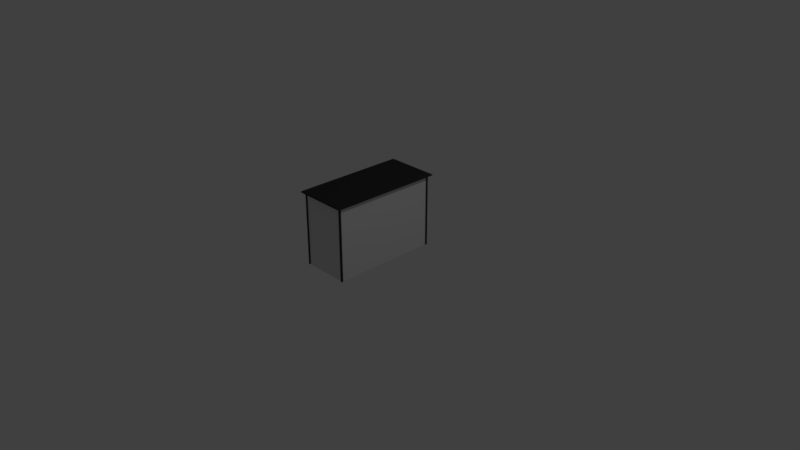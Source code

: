 # Source: desk2.blend  (saved by Blender 2.79.0; exported with 4.5.12 LTS)
import bpy
from mathutils import Matrix  # noqa: F401  (used for matrix-valued properties, if any)

bpy.ops.wm.read_factory_settings(use_empty=True)
scene = bpy.context.scene
scene.name = 'Scene'

# ---- collections
col_collection_1 = bpy.data.collections.new('Collection 1'); scene.collection.children.link(col_collection_1)

# ---- materials (node trees are filled in below, after node groups)
mat_material1 = bpy.data.materials.new('material1')
mat_material1.alpha_threshold = 0.0
mat_material1.use_transparent_shadow = False
mat_material1.diffuse_color = (0.03741, 0.03741, 0.03741, 1.0)
mat_material1.roughness = 0.5
mat_material1.line_color = (0.0, 0.0, 0.0, 1.0)
mat_material2 = bpy.data.materials.new('material2')
mat_material2.alpha_threshold = 0.0
mat_material2.use_transparent_shadow = False
mat_material2.diffuse_color = (0.7484, 0.7484, 0.7484, 1.0)
mat_material2.roughness = 0.5

# ---- material node trees

# ---- world
world_world = bpy.data.worlds.new('World'); scene.world = world_world
world_world.color = (0.05088, 0.05088, 0.05088)
world_world.use_sun_shadow = False
world_world.sun_shadow_jitter_overblur = 0.0
world_world.cycles.sampling_method = 'MANUAL'

# ---- cameras
cam_camera = bpy.data.cameras.new('Camera')
cam_camera.clip_end = 100.0
cam_camera.lens = 35.0
cam_camera.sensor_width = 32.0
cam_camera.sensor_height = 18.0
cam_camera.ortho_scale = 7.314
cam_camera.dof.focus_distance = 0.0
cam_camera.dof.aperture_fstop = 128.0

# ---- lights
light_lamp = bpy.data.lights.new('Lamp', 'POINT')
light_lamp.transmission_factor = 0.0
light_lamp.cutoff_distance = 30.0
light_lamp.energy = 100.0
light_lamp.shadow_buffer_clip_start = 1.001
light_lamp.shadow_soft_size = 0.1
light_lamp.shadow_maximum_resolution = 0.006
light_lamp.use_absolute_resolution = True

# ---- meshes
me_cube_001 = bpy.data.meshes.new('Cube.001')
me_cube_001.from_pydata([(2.975, -7.237, 10.0), (3.012, -7.275, 10.0), (3.012, -7.025, 10.0), (2.975, -7.063, 10.0), (3.188, -7.275, 10.0), (3.225, -7.237, 10.0), (3.225, -7.063, 10.0), (3.188, -7.025, 10.0), (-3.225, -7.237, 10.0), (-3.188, -7.275, 10.0), (-3.188, -7.025, 10.0), (-3.225, -7.063, 10.0), (-3.012, -7.275, 10.0), (-2.975, -7.237, 10.0), (-2.975, -7.063, 10.0), (-3.012, -7.025, 10.0), (2.975, 7.062, 10.0), (3.012, 7.025, 10.0), (3.012, 7.275, 10.0), (2.975, 7.238, 10.0), (3.188, 7.025, 10.0), (3.225, 7.062, 10.0), (3.225, 7.238, 10.0), (3.188, 7.275, 10.0), (-3.225, 7.062, 10.0), (-3.188, 7.025, 10.0), (-3.188, 7.275, 10.0), (-3.225, 7.238, 10.0), (-3.012, 7.025, 10.0), (-2.975, 7.062, 10.0), (-2.975, 7.238, 10.0), (-3.012, 7.275, 10.0), (3.023, -7.25, 0.0), (3.012, -7.275, 0.025), (3.0, -7.227, 0.0), (2.975, -7.237, 0.025), (3.0, -7.073, 0.0), (2.975, -7.063, 0.025), (3.023, -7.05, 0.0), (3.012, -7.025, 0.025), (3.2, -7.227, 0.0), (3.225, -7.237, 0.025), (3.177, -7.25, 0.0), (3.188, -7.275, 0.025), (3.177, -7.05, 0.0), (3.188, -7.025, 0.025), (3.2, -7.073, 0.0), (3.225, -7.063, 0.025), (-3.177, -7.25, 0.0), (-3.188, -7.275, 0.025), (-3.2, -7.227, 0.0), (-3.225, -7.237, 0.025), (-3.2, -7.073, 0.0), (-3.225, -7.063, 0.025), (-3.177, -7.05, 0.0), (-3.188, -7.025, 0.025), (-3.0, -7.227, 0.0), (-2.975, -7.237, 0.025), (-3.023, -7.25, 0.0), (-3.012, -7.275, 0.025), (-3.023, -7.05, 0.0), (-3.012, -7.025, 0.025), (-3.0, -7.073, 0.0), (-2.975, -7.063, 0.025), (3.023, 7.05, 0.0), (3.012, 7.025, 0.025), (3.0, 7.073, 0.0), (2.975, 7.062, 0.025), (3.0, 7.227, 0.0), (2.975, 7.238, 0.025), (3.023, 7.25, 0.0), (3.012, 7.275, 0.025), (3.2, 7.073, 0.0), (3.225, 7.062, 0.025), (3.177, 7.05, 0.0), (3.188, 7.025, 0.025), (3.177, 7.25, 0.0), (3.188, 7.275, 0.025), (3.2, 7.227, 0.0), (3.225, 7.238, 0.025), (-3.177, 7.05, 0.0), (-3.188, 7.025, 0.025), (-3.2, 7.073, 0.0), (-3.225, 7.062, 0.025), (-3.2, 7.227, 0.0), (-3.225, 7.238, 0.025), (-3.177, 7.25, 0.0), (-3.188, 7.275, 0.025), (-3.0, 7.073, 0.0), (-2.975, 7.062, 0.025), (-3.023, 7.05, 0.0), (-3.012, 7.025, 0.025), (-3.023, 7.25, 0.0), (-3.012, 7.275, 0.025), (-3.0, 7.227, 0.0), (-2.975, 7.238, 0.025), (3.602, 7.586, 9.977), (3.594, 7.575, 9.991), (3.586, 7.565, 10.0), (3.553, -7.586, 9.977), (3.544, -7.575, 9.991), (3.536, -7.565, 10.0), (-3.552, -7.586, 9.977), (-3.544, -7.575, 9.991), (-3.536, -7.565, 10.0), (-3.552, 7.586, 9.977), (-3.544, 7.575, 9.991), (-3.536, 7.565, 10.0), (3.638, 7.633, 9.92), (3.63, 7.622, 9.934), (3.62, 7.61, 9.948), (3.588, -7.633, 9.92), (3.58, -7.622, 9.934), (3.571, -7.61, 9.948), (-3.588, -7.633, 9.92), (-3.58, -7.622, 9.934), (-3.571, -7.61, 9.948), (-3.588, 7.633, 9.92), (-3.58, 7.622, 9.934), (-3.571, 7.61, 9.948), (3.598, -7.647, 9.892), (3.599, -7.649, 9.878), (3.6, -7.65, 9.864), (3.65, 7.65, 9.864), (3.649, 7.649, 9.878), (3.648, 7.647, 9.892), (-3.598, 7.647, 9.892), (-3.599, 7.649, 9.878), (-3.6, 7.65, 9.864), (-3.6, -7.65, 9.864), (-3.599, -7.649, 9.878), (-3.598, -7.647, 9.892), (3.644, 7.641, 9.906), (3.594, -7.641, 9.906), (-3.594, -7.641, 9.906), (-3.594, 7.641, 9.906), (3.578, 7.555, 10.02), (3.528, -7.555, 10.02), (-3.528, -7.555, 10.02), (-3.528, 7.555, 10.02), (3.611, 7.597, 9.962), (3.561, -7.597, 9.962), (-3.561, -7.597, 9.962), (-3.561, 7.597, 9.962), (3.65, 7.65, 9.85), (3.6, -7.65, 9.85), (-3.6, 7.65, 9.85), (-3.6, -7.65, 9.85), (3.644, 7.641, 9.906), (3.644, 7.641, 9.906), (3.644, 7.641, 9.906), (3.594, -7.641, 9.906), (3.594, -7.641, 9.906), (3.594, -7.641, 9.906), (-3.594, 7.641, 9.906), (-3.594, 7.641, 9.906), (-3.594, 7.641, 9.906), (3.611, 7.597, 9.962), (3.611, 7.597, 9.962), (3.611, 7.597, 9.962), (3.602, 7.586, 9.977), (3.594, 7.575, 9.991), (3.586, 7.565, 10.0), (3.578, 7.555, 10.02), (3.578, 7.555, 10.02), (-3.594, -7.641, 9.906), (-3.594, -7.641, 9.906), (-3.594, -7.641, 9.906), (3.561, -7.597, 9.962), (3.561, -7.597, 9.962), (3.561, -7.597, 9.962), (3.553, -7.586, 9.977), (3.544, -7.575, 9.991), (3.536, -7.565, 10.0), (3.528, -7.555, 10.02), (3.528, -7.555, 10.02), (-3.561, -7.597, 9.962), (-3.561, -7.597, 9.962), (-3.561, -7.597, 9.962), (-3.552, -7.586, 9.977), (-3.544, -7.575, 9.991), (-3.536, -7.565, 10.0), (-3.528, -7.555, 10.02), (-3.528, -7.555, 10.02), (-3.561, 7.597, 9.962), (-3.561, 7.597, 9.962), (-3.561, 7.597, 9.962), (-3.552, 7.586, 9.977), (-3.544, 7.575, 9.991), (-3.536, 7.565, 10.0), (-3.528, 7.555, 10.02), (-3.528, 7.555, 10.02), (3.638, 7.633, 9.92), (3.63, 7.622, 9.934), (3.62, 7.61, 9.948), (3.588, -7.633, 9.92), (3.58, -7.622, 9.934), (3.571, -7.61, 9.948), (-3.588, -7.633, 9.92), (-3.58, -7.622, 9.934), (-3.571, -7.61, 9.948), (-3.588, 7.633, 9.92), (-3.58, 7.622, 9.934), (-3.571, 7.61, 9.948), (3.65, 7.65, 9.85), (3.65, 7.65, 9.85), (3.6, -7.65, 9.85), (3.6, -7.65, 9.85), (-3.6, 7.65, 9.85), (-3.6, 7.65, 9.85), (-3.6, -7.65, 9.85), (-3.6, -7.65, 9.85), (3.598, -7.647, 9.892), (3.599, -7.649, 9.878), (3.6, -7.65, 9.864), (3.65, 7.65, 9.864), (3.649, 7.649, 9.878), (3.648, 7.647, 9.892), (-3.598, 7.647, 9.892), (-3.599, 7.649, 9.878), (-3.6, 7.65, 9.864), (-3.6, -7.65, 9.864), (-3.599, -7.649, 9.878), (-3.598, -7.647, 9.892), (-3.1, -7.15, 0.0), (-3.1, -7.15, 10.0), (-3.1, 7.15, 0.0), (-3.1, 7.15, 10.0), (3.1, -7.15, 0.0), (3.1, -7.15, 10.0), (3.1, 7.15, 0.0), (3.1, 7.15, 10.0), (1.725, 7.15, 0.0), (1.725, 7.15, 10.0), (1.725, -7.15, 0.0), (1.725, -7.15, 10.0), (1.725, 6.025, 0.0), (1.725, -6.025, 0.0), (1.725, 6.025, 9.438), (1.725, -6.025, 9.438), (-2.975, 6.025, 0.0), (-3.1, 6.15, 0.0), (-3.1, -6.15, 0.0), (-2.975, -6.025, 0.0), (-3.1, -6.15, 10.0), (-3.1, -5.9, 10.0), (-3.1, 5.9, 10.0), (-3.1, 6.15, 10.0), (3.1, -5.9, 0.0), (3.1, -6.15, 0.0), (2.725, -6.025, 0.0), (3.1, 6.15, 0.0), (3.1, 5.9, 0.0), (2.725, 6.025, 0.0), (3.1, 5.9, 10.0), (3.1, 6.15, 10.0), (3.1, -6.15, 10.0), (3.1, -5.9, 10.0), (-3.1, -7.15, 9.312), (-3.1, -7.15, 9.562), (-3.1, 7.15, 9.562), (-3.1, 7.15, 9.312), (3.1, 7.15, 9.312), (3.1, 7.15, 9.562), (3.1, -7.15, 9.562), (3.1, -7.15, 9.312), (3.1, 6.15, 9.312), (3.1, 6.15, 9.562), (3.1, 5.9, 9.562), (3.1, 5.9, 9.312), (3.1, -6.15, 9.312), (3.1, -5.9, 9.312), (3.1, -5.9, 9.562), (3.1, -6.15, 9.562), (-3.1, -6.15, 9.312), (-3.1, -6.15, 9.562), (-3.1, -5.9, 9.562), (-2.975, -6.025, 9.438), (-2.975, 6.025, 9.438), (-3.1, 5.9, 9.562), (-3.1, 6.15, 9.562), (-3.1, 6.15, 9.312), (1.725, 6.15, 10.0), (1.725, 5.9, 10.0), (1.725, -5.9, 10.0), (1.725, -6.15, 10.0), (1.725, -7.15, 9.312), (1.725, -7.15, 9.562), (1.725, 7.15, 9.312), (1.725, 7.15, 9.562)], [], [(35, 0, 3, 37), (6, 47, 45, 7), (51, 8, 11, 53), (4, 43, 41, 5), (52, 54, 60, 62, 56, 58, 48, 50), (14, 63, 61, 15), (67, 16, 19, 69), (12, 59, 57, 13), (68, 70, 76, 78, 72, 74, 64, 66), (22, 79, 77, 23), (83, 24, 27, 85), (20, 75, 73, 21), (84, 86, 92, 94, 88, 90, 80, 82), (30, 95, 93, 31), (28, 91, 89, 29), (10, 55, 53, 11), (2, 39, 37, 3), (18, 71, 69, 19), (26, 87, 85, 27), (43, 4, 1, 33), (39, 2, 7, 45), (49, 9, 8, 51), (47, 6, 5, 41), (59, 12, 9, 49), (55, 10, 15, 61), (65, 17, 16, 67), (63, 14, 13, 57), (75, 20, 17, 65), (71, 18, 23, 77), (81, 25, 24, 83), (79, 22, 21, 73), (91, 28, 25, 81), (87, 26, 31, 93), (95, 30, 29, 89), (33, 1, 0, 35), (34, 32, 33, 35), (38, 36, 37, 39), (46, 44, 45, 47), (42, 40, 41, 43), (50, 48, 49, 51), (54, 52, 53, 55), (62, 60, 61, 63), (58, 56, 57, 59), (66, 64, 65, 67), (70, 68, 69, 71), (78, 76, 77, 79), (74, 72, 73, 75), (82, 80, 81, 83), (86, 84, 85, 87), (94, 92, 93, 95), (90, 88, 89, 91), (35, 37, 36, 34), (39, 45, 44, 38), (47, 41, 40, 46), (43, 33, 32, 42), (51, 53, 52, 50), (55, 61, 60, 54), (63, 57, 56, 62), (59, 49, 48, 58), (67, 69, 68, 66), (71, 77, 76, 70), (79, 73, 72, 78), (75, 65, 64, 74), (83, 85, 84, 82), (87, 93, 92, 86), (95, 89, 88, 94), (91, 81, 80, 90), (36, 38, 44, 46, 40, 42, 32, 34), (217, 212, 213, 216), (148, 151, 212, 217), (214, 215, 216, 213), (204, 215, 214, 206), (175, 164, 191, 183), (162, 173, 172, 161), (163, 174, 173, 162), (160, 161, 172, 171), (157, 160, 171, 168), (101, 181, 180, 100), (137, 182, 181, 101), (99, 100, 180, 179), (170, 99, 179, 176), (104, 189, 188, 103), (138, 190, 189, 104), (102, 103, 188, 187), (178, 102, 187, 184), (192, 201, 202, 193), (149, 154, 201, 192), (194, 193, 202, 203), (158, 194, 203, 185), (96, 105, 106, 97), (159, 186, 105, 96), (98, 97, 106, 107), (136, 98, 107, 139), (200, 119, 118, 199), (177, 143, 119, 200), (198, 199, 118, 117), (166, 198, 117, 155), (197, 116, 115, 196), (169, 142, 116, 197), (195, 196, 115, 114), (152, 195, 114, 165), (110, 113, 112, 109), (140, 141, 113, 110), (108, 109, 112, 111), (150, 108, 111, 153), (210, 208, 205, 207), (223, 218, 219, 222), (167, 156, 218, 223), (220, 221, 222, 219), (211, 221, 220, 209), (120, 131, 130, 121), (133, 134, 131, 120), (129, 122, 121, 130), (145, 122, 129, 147), (126, 125, 124, 127), (132, 125, 126, 135), (123, 128, 127, 124), (144, 146, 128, 123), (249, 270, 265, 228), (228, 265, 286, 234), (287, 235, 225, 259), (234, 286, 258, 224), (252, 269, 271, 248), (276, 245, 246, 279), (280, 247, 227, 260), (285, 244, 225, 235), (231, 233, 282, 255), (237, 250, 249, 228, 234), (256, 285, 235, 229), (254, 283, 284, 257), (283, 246, 245, 284), (233, 227, 247, 282), (259, 225, 244, 275), (230, 262, 266, 251), (232, 230, 251, 253, 236), (226, 261, 288, 232), (236, 253, 252, 248, 250, 237), (289, 233, 231, 263), (242, 243, 237, 234, 224), (260, 227, 233, 289), (264, 229, 235, 287), (236, 238, 278, 240), (263, 231, 255, 267), (268, 254, 257, 272), (273, 256, 229, 264), (237, 243, 277, 239), (277, 278, 238, 239), (232, 288, 262, 230), (236, 237, 239, 238), (241, 281, 261, 226), (224, 258, 274, 242), (248, 249, 250), (251, 252, 253), (266, 267, 268, 269), (270, 271, 272, 273), (281, 278, 280), (279, 280, 278), (283, 254, 255, 282), (285, 256, 257, 284), (269, 252, 251, 266), (270, 249, 248, 271), (277, 243, 242, 274), (281, 241, 240, 278), (254, 268, 267, 255), (256, 273, 272, 257), (245, 276, 275, 244), (247, 280, 279, 246), (276, 279, 278, 277), (259, 275, 274, 258), (268, 272, 271, 269), (263, 267, 266, 262), (287, 259, 258, 286), (273, 264, 265, 270), (289, 263, 262, 288), (280, 260, 261, 281), (246, 283, 282, 247), (244, 285, 284, 245), (264, 287, 286, 265), (260, 289, 288, 261), (226, 232, 236, 240, 241), (276, 277, 275), (277, 274, 275)])
me_cube_001.polygons.foreach_set('use_smooth', [0, 0, 0, 0, 0, 0, 0, 0, 0, 0, 0, 0, 0, 0, 0, 0, 0, 0, 0, 0, 0, 0, 0, 0, 0, 0, 0, 0, 0, 0, 0, 0, 0, 0, 0, 0, 0, 0, 0, 0, 0, 0, 0, 0, 0, 0, 0, 0, 0, 0, 0, 0, 0, 0, 0, 0, 0, 0, 0, 0, 0, 0, 0, 0, 0, 0, 0, 0, 1, 1, 1, 1, 0, 1, 1, 1, 1, 1, 1, 1, 1, 1, 1, 1, 1, 1, 1, 1, 1, 1, 1, 1, 1, 1, 1, 1, 1, 1, 1, 1, 1, 1, 1, 1, 1, 0, 1, 1, 1, 1, 1, 1, 1, 1, 1, 1, 1, 1, 0, 0, 0, 0, 0, 0, 0, 0, 0, 0, 0, 0, 0, 0, 0, 0, 0, 0, 0, 0, 0, 0, 0, 0, 0, 0, 0, 0, 0, 0, 0, 0, 0, 0, 0, 0, 0, 0, 0, 0, 0, 0, 0, 0, 0, 0, 0, 0, 0, 0, 0, 0, 0, 0, 0, 0, 0, 0, 0, 0, 0, 0, 0, 0])
me_cube_001.polygons.foreach_set('material_index', [0, 0, 0, 0, 0, 0, 0, 0, 0, 0, 0, 0, 0, 0, 0, 0, 0, 0, 0, 0, 0, 0, 0, 0, 0, 0, 0, 0, 0, 0, 0, 0, 0, 0, 0, 0, 0, 0, 0, 0, 0, 0, 0, 0, 0, 0, 0, 0, 0, 0, 0, 0, 0, 0, 0, 0, 0, 0, 0, 0, 0, 0, 0, 0, 0, 0, 0, 0, 0, 0, 0, 0, 0, 0, 0, 0, 0, 0, 0, 0, 0, 0, 0, 0, 0, 0, 0, 0, 0, 0, 0, 0, 0, 0, 0, 0, 0, 0, 0, 0, 0, 0, 0, 0, 0, 0, 0, 0, 0, 0, 0, 0, 0, 0, 0, 0, 0, 0, 1, 1, 1, 1, 1, 1, 1, 0, 0, 1, 0, 0, 0, 0, 1, 1, 1, 1, 1, 1, 1, 1, 1, 1, 1, 1, 1, 1, 1, 1, 1, 1, 1, 1, 1, 1, 1, 1, 1, 0, 0, 1, 1, 1, 1, 1, 1, 1, 1, 1, 1, 1, 1, 1, 1, 1, 1, 0, 0, 1, 1, 1, 1, 1])
_k = set([(96, 97), (96, 159), (97, 98), (98, 136), (99, 100), (99, 170), (100, 101), (101, 137), (102, 103), (102, 178), (103, 104), (104, 138), (105, 106), (105, 186), (106, 107), (107, 139), (108, 109), (108, 150), (109, 110), (110, 140), (111, 112), (111, 153), (112, 113), (113, 141), (114, 115), (114, 165), (115, 116), (116, 142), (117, 118), (117, 155), (118, 119), (119, 143), (120, 121), (120, 133), (121, 122), (122, 145), (123, 124), (123, 144), (124, 125), (125, 132), (126, 127), (126, 135), (127, 128), (128, 146), (129, 130), (129, 147), (130, 131), (131, 134), (132, 135), (133, 134), (136, 139), (137, 182), (138, 190), (140, 141), (142, 169), (143, 177), (144, 146), (145, 147), (148, 151), (148, 217), (149, 154), (149, 192), (150, 153), (151, 212), (152, 165), (152, 195), (154, 201), (155, 166), (156, 167), (156, 218), (157, 160), (157, 168), (158, 185), (158, 194), (159, 186), (160, 161), (161, 162), (162, 163), (163, 174), (164, 175), (164, 191), (166, 198), (167, 223), (168, 171), (169, 197), (170, 176), (171, 172), (172, 173), (173, 174), (175, 183), (176, 179), (177, 200), (178, 184), (179, 180), (180, 181), (181, 182), (183, 191), (184, 187), (185, 203), (187, 188), (188, 189), (189, 190), (192, 193), (193, 194), (195, 196), (196, 197), (198, 199), (199, 200), (201, 202), (202, 203), (204, 206), (204, 215), (205, 207), (205, 208), (206, 214), (207, 210), (208, 210), (209, 211), (209, 220), (211, 221), (212, 213), (213, 214), (215, 216), (216, 217), (218, 219), (219, 220), (221, 222), (222, 223)])
me_cube_001.attributes.new('sharp_edge', 'BOOLEAN', 'EDGE').data.foreach_set('value', [ (min(e.vertices), max(e.vertices)) in _k for e in me_cube_001.edges])
_uv = me_cube_001.uv_layers.new(name='UVMap')
_uv.uv.foreach_set('vector', [0.4339, 0.6172, 0.4339, 1.419, 0.4115, 1.419, 0.4115, 0.6172, 0.5494, 1.412, 0.5494, 0.6172, 0.5562, 0.6181, 0.5562, 1.413, 0.3253, 0.6172, 0.3253, 1.419, 0.3029, 1.419, 0.3029, 0.6172, 0.511, 1.413, 0.511, 0.6181, 0.5178, 0.6172, 0.5178, 1.412, -0.5239, 0.6915, -0.5281, 0.6874, -0.5281, 0.6597, -0.5239, 0.6556, -0.4961, 0.6556, -0.4919, 0.6597, -0.4919, 0.6874, -0.4961, 0.6915, 0.5042, 1.412, 0.5042, 0.6172, 0.511, 0.6181, 0.511, 1.413, 0.2709, 0.6172, 0.2709, 1.419, 0.2486, 1.419, 0.2486, 0.6172, 0.4658, 1.413, 0.4658, 0.6181, 0.4726, 0.6172, 0.4726, 1.412, -0.5691, 0.6915, -0.5733, 0.6874, -0.5733, 0.6597, -0.5691, 0.6556, -0.5412, 0.6556, -0.5371, 0.6597, -0.5371, 0.6874, -0.5412, 0.6915, 0.6398, 1.412, 0.6398, 0.6172, 0.6466, 0.6181, 0.6466, 1.413, 0.3796, 0.6172, 0.3796, 1.419, 0.3572, 1.419, 0.3572, 0.6172, 0.6014, 1.413, 0.6014, 0.6181, 0.6082, 0.6172, 0.6082, 1.412, -0.6143, 0.6915, -0.6184, 0.6874, -0.6184, 0.6597, -0.6143, 0.6556, -0.5864, 0.6556, -0.5823, 0.6597, -0.5823, 0.6874, -0.5864, 0.6915, 0.5946, 1.412, 0.5946, 0.6172, 0.6014, 0.6181, 0.6014, 1.413, 0.5562, 1.413, 0.5562, 0.6181, 0.563, 0.6172, 0.563, 1.412, -0.8067, 1.453, -0.8067, 0.6511, -0.7971, 0.6511, -0.7971, 1.453, -0.7428, 1.453, -0.7428, 0.6511, -0.7332, 0.6511, -0.7332, 1.453, -0.8387, 1.453, -0.8387, 0.6511, -0.8291, 0.6511, -0.8291, 1.453, -0.7748, 1.453, -0.7748, 0.6511, -0.7652, 0.6511, -0.7652, 1.453, 0.4658, 0.6172, 0.4658, 1.419, 0.4435, 1.419, 0.4435, 0.6172, -0.7428, 0.6511, -0.7428, 1.453, -0.7652, 1.453, -0.7652, 0.6511, 0.3348, 0.6172, 0.3348, 1.419, 0.3253, 1.419, 0.3253, 0.6172, 0.5494, 0.6172, 0.5494, 1.412, 0.5178, 1.412, 0.5178, 0.6172, 0.3572, 0.6172, 0.3572, 1.419, 0.3348, 1.419, 0.3348, 0.6172, -0.8067, 0.6511, -0.8067, 1.453, -0.8291, 1.453, -0.8291, 0.6511, 0.2805, 0.6172, 0.2805, 1.419, 0.2709, 1.419, 0.2709, 0.6172, 0.5042, 0.6172, 0.5042, 1.412, 0.4726, 1.412, 0.4726, 0.6172, 0.3029, 0.6172, 0.3029, 1.419, 0.2805, 1.419, 0.2805, 0.6172, -0.8387, 0.6511, -0.8387, 1.453, -0.861, 1.453, -0.861, 0.6511, 0.3892, 0.6172, 0.3892, 1.419, 0.3796, 1.419, 0.3796, 0.6172, 0.6398, 0.6172, 0.6398, 1.412, 0.6082, 1.412, 0.6082, 0.6172, 0.4115, 0.6172, 0.4115, 1.419, 0.3892, 1.419, 0.3892, 0.6172, -0.7748, 0.6511, -0.7748, 1.453, -0.7971, 1.453, -0.7971, 0.6511, 0.5946, 0.6172, 0.5946, 1.412, 0.563, 1.412, 0.563, 0.6172, 0.4435, 0.6172, 0.4435, 1.419, 0.4339, 1.419, 0.4339, 0.6172, -0.6316, 0.6915, -0.6275, 0.6874, -0.623, 0.6892, -0.6297, 0.696, -0.6636, 0.6874, -0.6595, 0.6915, -0.6614, 0.696, -0.6681, 0.6892, -0.6595, 0.6556, -0.6636, 0.6597, -0.6681, 0.6579, -0.6614, 0.6511, -0.6275, 0.6597, -0.6316, 0.6556, -0.6297, 0.6511, -0.623, 0.6579, -0.4961, 0.6915, -0.4919, 0.6874, -0.4874, 0.6892, -0.4942, 0.696, -0.5281, 0.6874, -0.5239, 0.6915, -0.5258, 0.696, -0.5326, 0.6892, -0.5239, 0.6556, -0.5281, 0.6597, -0.5326, 0.6579, -0.5258, 0.6511, -0.4919, 0.6597, -0.4961, 0.6556, -0.4942, 0.6511, -0.4874, 0.6579, -0.5412, 0.6915, -0.5371, 0.6874, -0.5326, 0.6892, -0.5394, 0.696, -0.5733, 0.6874, -0.5691, 0.6915, -0.571, 0.696, -0.5778, 0.6892, -0.5691, 0.6556, -0.5733, 0.6597, -0.5778, 0.6579, -0.571, 0.6511, -0.5371, 0.6597, -0.5412, 0.6556, -0.5394, 0.6511, -0.5326, 0.6579, -0.5864, 0.6915, -0.5823, 0.6874, -0.5778, 0.6892, -0.5846, 0.696, -0.6184, 0.6874, -0.6143, 0.6915, -0.6162, 0.696, -0.623, 0.6892, -0.6143, 0.6556, -0.6184, 0.6597, -0.623, 0.6579, -0.6162, 0.6511, -0.5823, 0.6597, -0.5864, 0.6556, -0.5846, 0.6511, -0.5778, 0.6579, -0.6297, 0.696, -0.6614, 0.696, -0.6595, 0.6915, -0.6316, 0.6915, -0.6681, 0.6892, -0.6681, 0.6579, -0.6636, 0.6597, -0.6636, 0.6874, -0.6614, 0.6511, -0.6297, 0.6511, -0.6316, 0.6556, -0.6595, 0.6556, -0.623, 0.6579, -0.623, 0.6892, -0.6275, 0.6874, -0.6275, 0.6597, -0.4942, 0.696, -0.5258, 0.696, -0.5239, 0.6915, -0.4961, 0.6915, -0.5326, 0.6892, -0.5326, 0.6579, -0.5281, 0.6597, -0.5281, 0.6874, -0.5258, 0.6511, -0.4942, 0.6511, -0.4961, 0.6556, -0.5239, 0.6556, -0.4874, 0.6579, -0.4874, 0.6892, -0.4919, 0.6874, -0.4919, 0.6597, -0.5394, 0.696, -0.571, 0.696, -0.5691, 0.6915, -0.5412, 0.6915, -0.5778, 0.6892, -0.5778, 0.6579, -0.5733, 0.6597, -0.5733, 0.6874, -0.571, 0.6511, -0.5394, 0.6511, -0.5412, 0.6556, -0.5691, 0.6556, -0.5326, 0.6579, -0.5326, 0.6892, -0.5371, 0.6874, -0.5371, 0.6597, -0.5846, 0.696, -0.6162, 0.696, -0.6143, 0.6915, -0.5864, 0.6915, -0.623, 0.6892, -0.623, 0.6579, -0.6184, 0.6597, -0.6184, 0.6874, -0.6162, 0.6511, -0.5846, 0.6511, -0.5864, 0.6556, -0.6143, 0.6556, -0.5778, 0.6579, -0.5778, 0.6892, -0.5823, 0.6874, -0.5823, 0.6597, -0.6595, 0.6915, -0.6636, 0.6874, -0.6636, 0.6597, -0.6595, 0.6556, -0.6316, 0.6556, -0.6275, 0.6597, -0.6275, 0.6874, -0.6316, 0.6915, 2.492, 0.6505, 2.492, -1.499, 2.495, -1.5, 2.495, 0.651, 2.49, 0.6496, 2.49, -1.498, 2.492, -1.499, 2.492, 0.6505, 2.497, -1.5, 2.497, 0.6512, 2.495, 0.651, 2.495, -1.5, 2.5, 0.6512, 2.497, 0.6512, 2.497, -1.5, 2.5, -1.5, 0.6517, -1.5, 0.6607, 0.6172, -0.4066, 0.6172, -0.4066, -1.5, 2.482, 0.6265, 2.482, -1.494, 2.484, -1.496, 2.484, 0.6284, 2.479, 0.6248, 2.479, -1.492, 2.482, -1.494, 2.482, 0.6265, 2.487, 0.6303, 2.484, 0.6284, 2.484, -1.496, 2.487, -1.498, 2.49, 0.6323, 2.487, 0.6303, 2.487, -1.498, 2.49, -1.5, -0.6681, 0.6557, -0.6681, 1.708, -0.67, 1.71, -0.67, 0.6542, -0.4823, 1.393, -0.4823, 0.6511, -0.4798, 0.6514, -0.4798, 1.396, -0.6719, 0.6527, -0.67, 0.6542, -0.67, 1.71, -0.6719, 1.711, -0.674, 0.6511, -0.6719, 0.6527, -0.6719, 1.711, -0.674, 1.713, -0.7205, 2.152, -0.7205, 0.652, -0.718, 0.6517, -0.718, 2.154, -0.7231, 2.149, -0.7231, 0.6522, -0.7205, 0.652, -0.7205, 2.152, -0.7154, 2.156, -0.718, 2.154, -0.718, 0.6517, -0.7154, 0.6515, -0.7129, 2.159, -0.7154, 2.156, -0.7154, 0.6515, -0.7129, 0.6511, -0.6862, 0.6511, -0.6862, 1.731, -0.6881, 1.73, -0.6881, 0.6526, 0.6567, 1.383, 0.6567, 0.6175, 0.6593, 0.6172, 0.6593, 1.381, -0.6903, 0.6542, -0.6881, 0.6526, -0.6881, 1.73, -0.6903, 1.728, -0.6926, 0.6559, -0.6903, 0.6542, -0.6903, 1.728, -0.6926, 1.726, -0.676, 0.6527, -0.676, 1.72, -0.6779, 1.719, -0.6779, 0.6542, -0.674, 0.6511, -0.674, 1.722, -0.676, 1.72, -0.676, 0.6527, -0.6798, 0.6557, -0.6779, 0.6542, -0.6779, 1.719, -0.6798, 1.717, -0.4823, 1.4, -0.4849, 1.402, -0.4849, 0.6514, -0.4823, 0.6511, -0.7307, 2.163, -0.7307, 0.6522, -0.7281, 0.6518, -0.7281, 2.166, -0.7332, 2.16, -0.7332, 0.6526, -0.7307, 0.6522, -0.7307, 2.163, -0.7256, 2.168, -0.7281, 2.166, -0.7281, 0.6518, -0.7256, 0.6514, -0.7231, 2.17, -0.7256, 2.168, -0.7256, 0.6514, -0.7231, 0.6511, -0.682, 0.6542, -0.682, 1.719, -0.6842, 1.721, -0.6842, 0.6526, -0.6798, 0.6558, -0.6798, 1.718, -0.682, 1.719, -0.682, 0.6542, -0.6862, 0.6511, -0.6842, 0.6526, -0.6842, 1.721, -0.6862, 1.722, -0.4849, 1.41, -0.4874, 1.409, -0.4874, 0.6511, -0.4849, 0.6514, 2.471, 0.6424, 2.471, -1.494, 2.474, -1.497, 2.474, 0.6446, 2.468, 0.6402, 2.468, -1.492, 2.471, -1.494, 2.471, 0.6424, 2.476, 0.6465, 2.474, 0.6446, 2.474, -1.497, 2.476, -1.498, 2.479, 0.6481, 2.476, 0.6465, 2.476, -1.498, 2.479, -1.5, -1.5, 0.6511, -1.5, -1.5, -0.4066, -1.5, -0.4156, 0.6511, 0.6491, 2.138, 0.6491, 0.6173, 0.6516, 0.6172, 0.6516, 2.138, 0.6466, 2.136, 0.6466, 0.6175, 0.6491, 0.6173, 0.6491, 2.138, 0.6542, 0.6172, 0.6542, 2.138, 0.6516, 2.138, 0.6516, 0.6172, 0.6567, 2.138, 0.6542, 2.138, 0.6542, 0.6172, 0.6567, 0.6172, -0.7002, 1.411, -0.7002, 0.6513, -0.6976, 0.6514, -0.6976, 1.412, -0.7027, 1.41, -0.7027, 0.6511, -0.7002, 0.6513, -0.7002, 1.411, -0.6951, 0.6514, -0.6951, 1.412, -0.6976, 1.412, -0.6976, 0.6514, -0.6926, 1.412, -0.6951, 1.412, -0.6951, 0.6514, -0.6926, 0.6514, -0.7053, 0.6513, -0.7053, 1.418, -0.7078, 1.418, -0.7078, 0.6514, -0.7027, 1.416, -0.7053, 1.418, -0.7053, 0.6513, -0.7027, 0.6511, -0.7103, 1.418, -0.7103, 0.6514, -0.7078, 0.6514, -0.7078, 1.418, -0.7129, 1.418, -0.7129, 0.6514, -0.7103, 0.6514, -0.7103, 1.418, 2.28, 0.6511, 1.597, 0.6513, 1.597, 0.472, 2.28, 0.4719, 1.474, 2.5, 0.785, 2.5, 0.785, 2.326, 1.474, 2.326, 0.7398, 2.326, 0.6607, 2.326, 0.6607, 1.866, 0.7398, 1.866, 1.474, 2.326, 0.785, 2.326, 0.785, 1.866, 1.474, 1.866, 2.28, 2.22, 1.597, 2.22, 1.597, 0.6961, 2.28, 0.696, 0.7398, 1.708, 0.6607, 1.708, 0.6607, 0.6303, 0.7398, 0.6303, 0.7398, 0.5986, 0.6607, 0.5986, 0.6607, 0.4719, 0.7398, 0.4719, 0.9092, 0.2926, 1.564, 0.2926, 1.564, 0.4719, 0.9092, 0.4719, 0.6607, -1.5, 0.9092, -1.5, 0.9092, -1.321, 0.6607, -1.321, 1.813, -1.298, 1.632, -1.298, 1.564, -1.321, 1.564, -1.5, 1.813, -1.5, 0.6607, 0.2926, 0.9092, 0.2926, 0.9092, 0.4719, 0.6607, 0.4719, 0.6607, -1.276, 0.9092, -1.276, 0.9092, 0.2478, 0.6607, 0.2478, 0.9092, -1.276, 1.564, -1.276, 1.564, 0.2478, 0.9092, 0.2478, 0.9092, -1.5, 1.564, -1.5, 1.564, -1.321, 0.9092, -1.321, 0.7398, 1.866, 0.6607, 1.866, 0.6607, 1.739, 0.7398, 1.739, 2.28, 2.444, 1.597, 2.444, 1.597, 2.265, 2.28, 2.264, 1.813, 0.4719, 1.564, 0.4719, 1.564, 0.2926, 1.632, 0.2702, 1.813, 0.2702, -0.861, 0.6511, -0.861, 1.335, -1.324, 1.335, -1.324, 0.6511, 1.813, 0.2702, 1.632, 0.2702, 1.564, 0.2478, 1.564, -1.276, 1.632, -1.298, 1.813, -1.298, -1.324, 1.379, -1.324, 1.458, -1.5, 1.458, -1.5, 1.379, 2.468, -1.321, 2.445, -1.298, 1.813, -1.298, 1.813, -1.5, 2.468, -1.5, -0.861, 1.379, -0.861, 1.458, -1.324, 1.458, -1.324, 1.379, 0.7398, 2.5, 0.6607, 2.5, 0.6607, 2.326, 0.7398, 2.326, 1.474, 1.074, 0.7624, 1.074, 0.7624, 0.6303, 1.474, 0.6303, 1.552, 2.444, 1.474, 2.444, 1.474, 2.265, 1.552, 2.265, 1.552, 2.22, 1.474, 2.22, 1.474, 0.6961, 1.552, 0.6961, 1.552, 0.6513, 1.474, 0.6513, 1.474, 0.472, 1.552, 0.472, -1.021, 2.186, -1.468, 2.186, -1.468, 1.48, -1.021, 1.48, 0.226, 0.6396, 0.226, 2.208, -0.4066, 2.208, -0.4066, 0.6396, -1.324, 0.6511, -1.324, 1.335, -1.5, 1.335, -1.5, 0.6511, 1.474, 1.074, 1.474, 2.183, 0.7624, 2.183, 0.7624, 1.074, 1.474, 0.5986, 0.785, 0.5986, 0.785, 0.4719, 1.474, 0.4719, 1.474, 1.866, 0.785, 1.866, 0.785, 1.739, 1.474, 1.739, 1.564, -1.276, 1.564, -1.321, 1.632, -1.298, 1.564, 0.2926, 1.564, 0.2478, 1.632, 0.2702, 1.597, 2.265, 1.552, 2.265, 1.552, 2.22, 1.597, 2.22, 1.597, 0.6513, 1.597, 0.6961, 1.552, 0.6961, 1.552, 0.6513, 0.785, 0.5986, 0.7624, 0.6303, 0.7398, 0.5986, 0.2486, 2.186, 0.2486, 2.231, 0.226, 2.208, 0.9092, -1.276, 0.6607, -1.276, 0.6607, -1.321, 0.9092, -1.321, 0.9092, 0.2926, 0.6607, 0.2926, 0.6607, 0.2478, 0.9092, 0.2478, 1.597, 2.22, 2.28, 2.22, 2.28, 2.264, 1.597, 2.265, 1.597, 0.6513, 2.28, 0.6511, 2.28, 0.696, 1.597, 0.6961, -1.468, 1.48, -1.468, 2.186, -1.5, 2.186, -1.5, 1.503, 0.785, 0.5986, 1.474, 0.5986, 1.474, 0.6303, 0.7624, 0.6303, 1.474, 2.22, 1.552, 2.22, 1.552, 2.265, 1.474, 2.265, 1.474, 0.6513, 1.552, 0.6513, 1.552, 0.6961, 1.474, 0.6961, 0.6607, 1.708, 0.7398, 1.708, 0.7398, 1.739, 0.6607, 1.739, 0.6607, 0.5986, 0.7398, 0.5986, 0.7398, 0.6303, 0.6607, 0.6303, 0.2486, 0.662, 0.2486, 2.186, 0.226, 2.208, 0.226, 0.6396, 0.7398, 1.866, 0.7398, 1.739, 0.785, 1.739, 0.785, 1.866, 1.552, 2.22, 1.552, 0.6961, 1.597, 0.6961, 1.597, 2.22, 1.552, 2.444, 1.552, 2.265, 1.597, 2.265, 1.597, 2.444, 0.7398, 2.326, 0.7398, 1.866, 0.785, 1.866, 0.785, 2.326, 1.552, 0.6513, 1.552, 0.472, 1.597, 0.472, 1.597, 0.6513, -1.324, 1.379, -1.5, 1.379, -1.5, 1.335, -1.324, 1.335, 0.7398, 0.5986, 0.7398, 0.4719, 0.785, 0.4719, 0.785, 0.5986, 1.564, -1.276, 0.9092, -1.276, 0.9092, -1.321, 1.564, -1.321, 1.564, 0.2926, 0.9092, 0.2926, 0.9092, 0.2478, 1.564, 0.2478, 0.7398, 2.5, 0.7398, 2.326, 0.785, 2.326, 0.785, 2.5, -0.861, 1.379, -1.324, 1.379, -1.324, 1.335, -0.861, 1.335, 2.468, 0.4719, 1.813, 0.4719, 1.813, 0.2702, 2.445, 0.2702, 2.468, 0.2926, 0.2486, 0.662, 0.226, 0.6396, 0.2486, 0.6172, -1.468, 1.48, -1.5, 1.503, -1.5, 1.458])
me_cube_001.materials.append(mat_material1)
me_cube_001.materials.append(mat_material2)
me_cube_001.use_remesh_preserve_volume = False
me_cube_001.use_remesh_preserve_attributes = False
me_cube_001.use_mirror_vertex_groups = False
me_cube_001.update()

# ---- objects
ob_lamp = bpy.data.objects.new('Lamp', light_lamp)
ob_camera = bpy.data.objects.new('Camera', cam_camera)
ob_cube = bpy.data.objects.new('Cube', me_cube_001)

# ---- transforms, parenting, visibility, modifiers, constraints
ob_lamp.location = (4.076, 1.005, 5.904)
ob_lamp.rotation_euler = (0.6503, 0.05522, 1.866)
ob_lamp.lock_rotations_4d = False
ob_lamp.empty_display_type = 'ARROWS'
ob_lamp.color = (0.0, 0.0, 0.0, 0.0)
ob_lamp.lineart.crease_threshold = 0.0
ob_camera.location = (7.481, -6.508, 5.344)
ob_camera.rotation_euler = (1.109, 0.0, 0.8149)
ob_camera.lock_rotations_4d = False
ob_camera.empty_display_type = 'ARROWS'
ob_camera.color = (0.0, 0.0, 0.0, 0.0)
ob_camera.display_type = 'WIRE'
ob_camera.lineart.crease_threshold = 0.0
ob_cube.location = (0.0, 0.0, 0.0)
ob_cube.scale = (0.1, 0.1, 0.1)
ob_cube.lock_rotations_4d = False
ob_cube.empty_display_type = 'ARROWS'
ob_cube.lineart.crease_threshold = 0.0

# ---- collection membership
col_collection_1.objects.link(ob_lamp)
col_collection_1.objects.link(ob_camera)
col_collection_1.objects.link(ob_cube)

# ---- scene / render settings (as saved in the file)
scene.camera = ob_camera
scene.frame_start = 1; scene.frame_end = 250; scene.frame_set(1)
scene.render.engine = 'BLENDER_EEVEE_NEXT'
scene.render.resolution_percentage = 50
scene.render.dither_intensity = 0.0
scene.cycles.use_denoising = False
scene.cycles.samples = 128
scene.cycles.sampling_pattern = 'TABULATED_SOBOL'
scene.cycles.use_adaptive_sampling = False
scene.cycles.use_light_tree = False
scene.cycles.blur_glossy = 0.0
scene.cycles.sample_clamp_indirect = 0.0
scene.view_settings.view_transform = 'Standard'
bpy.context.view_layer.update()
